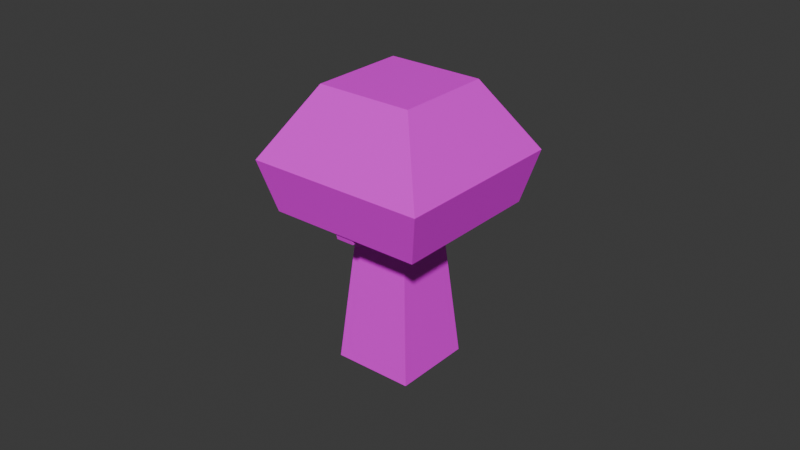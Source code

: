 # Source: Mushrooms.blend  (saved by Blender 4.3.34; exported with 4.5.12 LTS)
import bpy
from mathutils import Matrix  # noqa: F401  (used for matrix-valued properties, if any)

bpy.ops.wm.read_factory_settings(use_empty=True)
scene = bpy.context.scene
scene.name = 'Scene'

# ---- collections
col_collection = bpy.data.collections.new('Collection'); scene.collection.children.link(col_collection)

# ---- images (referenced by path relative to the original .blend; pixels are not part of the script)
import os
ASSET_DIR = os.environ.get("B2B_ASSET_DIR", "")  # directory of the original .blend (textures are referenced by path, not embedded)
HERE = os.path.dirname(os.path.abspath(__file__))  # packed textures are extracted next to this script under _unpacked/

def load_image(name, relpath, width, height, colorspace="sRGB"):
    """Load a texture the original file referenced (path relative to the .blend, or extracted next to this script)."""
    p = next((c for c in (os.path.join(HERE, relpath), os.path.join(ASSET_DIR, relpath)) if relpath and os.path.exists(c)), "")
    if p:
        img = bpy.data.images.load(p, check_existing=True)
        img.name = name
    else:  # same state as the original file: an image datablock whose file is absent (Cycles renders it pink)
        img = bpy.data.images.new(name, width, height)
        img.source = "FILE"
        img.filepath = "//" + (relpath or name)
    img.colorspace_settings.name = colorspace
    return img
img_mushroomchopped_diffuse = load_image('MushroomChopped_diffuse', 'MushroomChopped_diffuse.png', 1024, 1024, 'sRGB')
img_mushroom_diffuse = load_image('Mushroom_diffuse', 'Mushroom_diffuse.png', 1024, 1024, 'sRGB')

# ---- materials (node trees are filled in below, after node groups)
mat_mushroomchoppedmaterial = bpy.data.materials.new('MushroomChoppedMaterial')
mat_mushroommaterial = bpy.data.materials.new('MushroomMaterial')

# ---- material node trees
mat_mushroomchoppedmaterial.use_nodes = True; mat_mushroomchoppedmaterial.node_tree.nodes.clear()
_N = mat_mushroomchoppedmaterial.node_tree.nodes; _L = mat_mushroomchoppedmaterial.node_tree.links
n0 = _N.new('ShaderNodeBsdfPrincipled'); n0.name = 'Principled BSDF'; n0.location = (10, 300)
n1 = _N.new('ShaderNodeOutputMaterial'); n1.name = 'Material Output'; n1.location = (300, 300)
n2 = _N.new('ShaderNodeTexImage'); n2.name = 'Image Texture'; n2.location = (-280, 280)
n2.image = img_mushroomchopped_diffuse
_L.new(n0.outputs[0], n1.inputs[0])
_L.new(n2.outputs[0], n0.inputs[0])
n1.is_active_output = True
mat_mushroommaterial.use_nodes = True; mat_mushroommaterial.node_tree.nodes.clear()
_N = mat_mushroommaterial.node_tree.nodes; _L = mat_mushroommaterial.node_tree.links
n0 = _N.new('ShaderNodeBsdfPrincipled'); n0.name = 'Principled BSDF'; n0.location = (10, 300)
n1 = _N.new('ShaderNodeOutputMaterial'); n1.name = 'Material Output'; n1.location = (300, 300)
n2 = _N.new('ShaderNodeTexImage'); n2.name = 'Image Texture'; n2.location = (-280, 280)
n2.image = img_mushroom_diffuse
_L.new(n0.outputs[0], n1.inputs[0])
_L.new(n2.outputs[0], n0.inputs[0])
n1.is_active_output = True

# ---- world
world_world = bpy.data.worlds.new('World'); scene.world = world_world
world_world.use_nodes = True; world_world.node_tree.nodes.clear()
_N = world_world.node_tree.nodes; _L = world_world.node_tree.links
n0 = _N.new('ShaderNodeOutputWorld'); n0.name = 'World Output'; n0.location = (300, 300)
n1 = _N.new('ShaderNodeBackground'); n1.name = 'Background'; n1.location = (10, 300)
n1.inputs[0].default_value = (0.05088, 0.05088, 0.05088, 1.0)
_L.new(n1.outputs[0], n0.inputs[0])
n0.is_active_output = True
world_world.color = (0.05088, 0.05088, 0.05088)
world_world.sun_shadow_jitter_overblur = 0.0

# ---- meshes
me_cube_001 = bpy.data.meshes.new('Cube.001')
me_cube_001.from_pydata([(-0.002888, 0.01245, 0.001795), (0.002888, 0.01245, 0.001795), (0.002888, 0.008039, 0.05012), (-0.002888, 0.008039, 0.05012), (0.002888, -0.01245, 0.001795), (-0.002888, -0.01245, 0.001795), (-0.002888, -0.008039, 0.05012), (0.002888, -0.008039, 0.05012), (-0.002888, 0.0237, 0.05012), (0.002888, 0.0237, 0.05012), (-0.002888, -0.0237, 0.05012), (0.002888, -0.0237, 0.05012), (0.002888, 0.02761, 0.06579), (-0.002888, 0.02761, 0.06579), (-0.002888, -0.02761, 0.06579), (0.002888, -0.02761, 0.06579), (-0.002888, 0.01481, 0.08681), (0.002888, 0.01481, 0.08681), (0.002888, -0.01481, 0.08681), (-0.002888, -0.01481, 0.08681)], [], [(18, 7, 2), (13, 16, 17, 12), (15, 18, 19, 14), (16, 19, 18, 17), (11, 15, 14, 10), (3, 8, 9, 2), (7, 11, 10, 6), (8, 13, 12, 9), (1, 4, 5, 0), (6, 5, 4, 7), (2, 1, 0, 3), (19, 3, 6), (12, 17, 2), (17, 18, 2), (18, 15, 7), (15, 11, 7), (7, 4, 1), (9, 12, 2), (7, 1, 2), (16, 13, 3), (13, 8, 3), (3, 0, 5), (14, 19, 6), (19, 16, 3), (6, 10, 14), (3, 5, 6)])
_uv = me_cube_001.uv_layers.new(name='UVMap')
_uv.uv.foreach_set('vector', [0.5474, 0.9076, 0.6197, 0.5161, 0.7912, 0.5161, 0.8317, 0.3495, 0.8317, 0.0938, 0.8934, 0.0938, 0.8934, 0.3495, 0.8957, 0.2571, 0.8957, 0.001382, 0.9573, 0.001382, 0.9573, 0.2571, 0.3175, 0.9716, 0.001415, 0.9716, 0.001415, 0.9099, 0.3175, 0.9099, 0.8957, 0.4028, 0.8957, 0.2571, 0.9573, 0.2571, 0.9573, 0.4028, 0.3898, 0.3957, 0.5569, 0.3957, 0.5569, 0.4573, 0.3898, 0.4573, 0.1303, 0.5616, 0.1303, 0.3945, 0.1919, 0.3945, 0.1919, 0.5616, 0.8317, 0.4953, 0.8317, 0.3495, 0.8934, 0.3495, 0.8934, 0.4953, 0.8175, 0.9716, 0.552, 0.9716, 0.552, 0.9099, 0.8175, 0.9099, 0.06398, 0.3961, 0.06398, 0.9005, 0.002345, 0.9005, 0.002345, 0.3961, 0.128, 0.3961, 0.128, 0.9005, 0.06633, 0.9005, 0.06633, 0.3961, 0.8635, 0.9076, 0.6197, 0.5161, 0.7912, 0.5161, 1.0, 0.6833, 0.8635, 0.9076, 0.7912, 0.5161, 0.8635, 0.9076, 0.5474, 0.9076, 0.7912, 0.5161, 0.5474, 0.9076, 0.4109, 0.6833, 0.6197, 0.5161, 0.4109, 0.6833, 0.4526, 0.5161, 0.6197, 0.5161, 0.6197, 0.5161, 0.5727, 0.0005246, 0.8382, 0.0005246, 0.9583, 0.5161, 1.0, 0.6833, 0.7912, 0.5161, 0.6197, 0.5161, 0.8382, 0.0005246, 0.7912, 0.5161, 0.5474, 0.9076, 0.4109, 0.6833, 0.6197, 0.5161, 0.4109, 0.6833, 0.4526, 0.5161, 0.6197, 0.5161, 0.6197, 0.5161, 0.5727, 0.0005247, 0.8382, 0.0005246, 1.0, 0.6833, 0.8635, 0.9076, 0.7912, 0.5161, 0.8635, 0.9076, 0.5474, 0.9076, 0.6197, 0.5161, 0.7912, 0.5161, 0.9583, 0.5161, 1.0, 0.6833, 0.6197, 0.5161, 0.8382, 0.0005246, 0.7912, 0.5161])
me_cube_001.materials.append(mat_mushroomchoppedmaterial)
me_cube_001.update()
me_cube_002 = bpy.data.meshes.new('Cube.002')
me_cube_002.from_pydata([(-0.01296, -0.01296, 0.001869), (-0.008369, -0.008369, 0.05218), (-0.01296, 0.01296, 0.001869), (-0.008369, 0.008369, 0.05218), (0.01296, -0.01296, 0.001869), (0.008369, -0.008369, 0.05218), (0.01296, 0.01296, 0.001869), (0.008369, 0.008369, 0.05218), (-0.02468, -0.02468, 0.05218), (-0.02468, 0.02468, 0.05218), (0.02468, 0.02468, 0.05218), (0.02468, -0.02468, 0.05218), (-0.02874, -0.02874, 0.0685), (-0.02874, 0.02874, 0.0685), (0.02874, 0.02874, 0.0685), (0.02874, -0.02874, 0.0685), (-0.01542, -0.01542, 0.09038), (-0.01542, 0.01542, 0.09038), (0.01542, 0.01542, 0.09038), (0.01542, -0.01542, 0.09038)], [], [(0, 1, 3, 2), (2, 3, 7, 6), (6, 7, 5, 4), (4, 5, 1, 0), (2, 6, 4, 0), (3, 1, 8, 9), (10, 9, 13, 14), (1, 5, 11, 8), (7, 3, 9, 10), (5, 7, 10, 11), (15, 14, 18, 19), (11, 10, 14, 15), (9, 8, 12, 13), (8, 11, 15, 12), (18, 17, 16, 19), (13, 12, 16, 17), (12, 15, 19, 16), (14, 13, 17, 18)])
_uv = me_cube_002.uv_layers.new(name='UVMap')
_uv.uv.foreach_set('vector', [0.5673, 0.3192, 0.5967, 0.0, 0.704, 0.0, 0.7334, 0.3192, 0.7334, 0.3192, 0.7628, 0.0, 0.87, 0.0, 0.8994, 0.3192, 0.7953, 0.6876, 0.8247, 0.3684, 0.932, 0.3684, 0.9614, 0.6876, 0.0, 1.0, 0.0294, 0.6846, 0.1367, 0.6846, 0.1661, 1.0, 0.68, 0.7367, 0.68, 0.9028, 0.5139, 0.9028, 0.5139, 0.7367, 0.2118, 0.1045, 0.1045, 0.1045, 1.98e-08, 1.495e-15, 0.3163, 2.388e-08, 0.2395, 0.3423, 0.2395, 0.6586, 0.1333, 0.6846, 0.1333, 0.3163, 0.1045, 0.1045, 0.1045, 0.2118, -4.08e-09, 0.3163, 1.98e-08, 1.495e-15, 0.2118, 0.2118, 0.2118, 0.1045, 0.3163, 2.388e-08, 0.3163, 0.3163, 0.1045, 0.2118, 0.2118, 0.2118, 0.3163, 0.3163, -4.08e-09, 0.3163, 0.4495, 0.3684, 0.4495, 0.7367, 0.3163, 0.6514, 0.3163, 0.4537, 0.5558, 0.3944, 0.5558, 0.7107, 0.4495, 0.7367, 0.4495, 0.3684, 0.7953, 0.3944, 0.7953, 0.7107, 0.6891, 0.7367, 0.6891, 0.3684, 0.5673, 0.02606, 0.5673, 0.3423, 0.4762, 0.3684, 0.4762, -3.644e-09, 0.5139, 0.7367, 0.5139, 0.9344, 0.3163, 0.9344, 0.3163, 0.7367, 0.6891, 0.3684, 0.6891, 0.7367, 0.5558, 0.6514, 0.5558, 0.4537, 0.4762, -3.644e-09, 0.4762, 0.3684, 0.3163, 0.283, 0.3163, 0.08535, 0.1333, 0.3163, 0.1333, 0.6846, -5.651e-09, 0.5993, 9.273e-09, 0.4016])
me_cube_002.materials.append(mat_mushroommaterial)
me_cube_002.update()

# ---- objects
ob_choppedmushroom = bpy.data.objects.new('ChoppedMushroom', me_cube_001)
ob_mushroom = bpy.data.objects.new('Mushroom', me_cube_002)
ob_empty = bpy.data.objects.new('Empty', None)

# ---- transforms, parenting, visibility, modifiers, constraints
ob_choppedmushroom.location = (0.0, 0.0, 0.0)
ob_mushroom.location = (0.0, 0.0, 0.0)
ob_empty.location = (-3.007, 1.143, 10.08)
ob_empty.rotation_euler = (1.29, 6.725e-07, 0.7639)
ob_empty.empty_display_type = 'IMAGE'
ob_empty.empty_display_size = 5.0

# ---- collection membership
col_collection.objects.link(ob_choppedmushroom)
col_collection.objects.link(ob_mushroom)
col_collection.objects.link(ob_empty)

# ---- scene / render settings (as saved in the file)
scene.frame_start = 1; scene.frame_end = 250; scene.frame_set(17)
scene.render.engine = 'BLENDER_EEVEE_NEXT'
bpy.context.view_layer.update()

# ---- added for rendering (the .blend has no active camera and no usable light): camera, sun
cam_auto = bpy.data.cameras.new('AutoCamera')
cam_auto.lens = 50.0
cam_auto.sensor_width = 36.0
cam_auto.clip_end = 1000.0
ob_auto_camera = bpy.data.objects.new('AutoCamera', cam_auto)
scene.collection.objects.link(ob_auto_camera)
ob_auto_camera.location = (0.185045, -0.222054, 0.194122)
ob_auto_camera.rotation_euler = (1.09748, -7.21219e-08, 0.694738)
scene.camera = ob_auto_camera
light_auto_sun = bpy.data.lights.new('AutoSun', 'SUN')
light_auto_sun.energy = 3.0
light_auto_sun.angle = 0.0523599
ob_auto_sun = bpy.data.objects.new('AutoSun', light_auto_sun)
scene.collection.objects.link(ob_auto_sun)
ob_auto_sun.rotation_euler = (0.872665, 0.174533, 0.523599)
bpy.context.view_layer.update()
